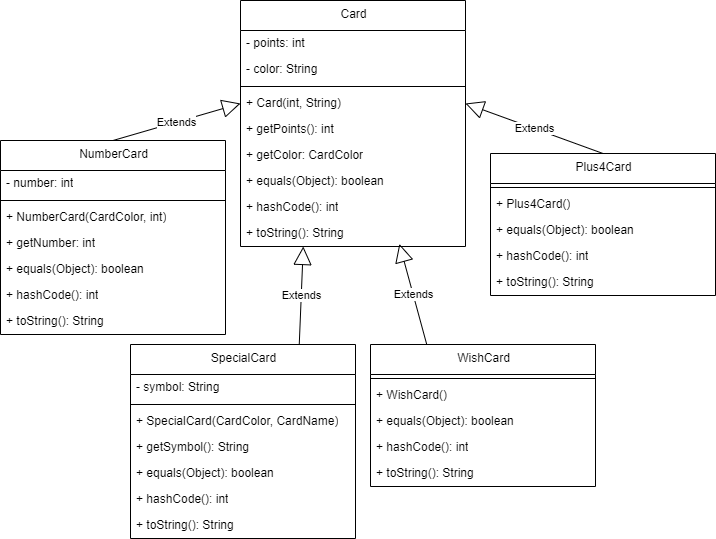

The diagram above was exported from draw.io. Its source (the exported page's mxGraphModel, read from the mxfile embedded in the PNG):
<mxGraphModel dx="1221" dy="715" grid="1" gridSize="10" guides="1" tooltips="1" connect="1" arrows="1" fold="1" page="1" pageScale="1" pageWidth="827" pageHeight="1169" math="0" shadow="0">
  <root>
    <mxCell id="0" />
    <mxCell id="1" parent="0" />
    <mxCell id="q-X3OXTh5W8vuKItsRK7-55" value="NumberCard" style="swimlane;fontStyle=0;align=center;verticalAlign=top;childLayout=stackLayout;horizontal=1;startSize=30;horizontalStack=0;resizeParent=1;resizeParentMax=0;resizeLast=0;collapsible=0;marginBottom=0;html=1;" parent="1" vertex="1">
      <mxGeometry x="50" y="170" width="225" height="194" as="geometry" />
    </mxCell>
    <mxCell id="q-X3OXTh5W8vuKItsRK7-56" value="- number: int" style="text;html=1;strokeColor=none;fillColor=none;align=left;verticalAlign=middle;spacingLeft=4;spacingRight=4;overflow=hidden;rotatable=0;points=[[0,0.5],[1,0.5]];portConstraint=eastwest;" parent="q-X3OXTh5W8vuKItsRK7-55" vertex="1">
      <mxGeometry y="30" width="225" height="26" as="geometry" />
    </mxCell>
    <mxCell id="q-X3OXTh5W8vuKItsRK7-59" style="line;strokeWidth=1;fillColor=none;align=left;verticalAlign=middle;spacingTop=-1;spacingLeft=3;spacingRight=3;rotatable=0;labelPosition=right;points=[];portConstraint=eastwest;" parent="q-X3OXTh5W8vuKItsRK7-55" vertex="1">
      <mxGeometry y="56" width="225" height="8" as="geometry" />
    </mxCell>
    <mxCell id="q-X3OXTh5W8vuKItsRK7-60" value="+ NumberCard(CardColor, int)" style="text;html=1;strokeColor=none;fillColor=none;align=left;verticalAlign=middle;spacingLeft=4;spacingRight=4;overflow=hidden;rotatable=0;points=[[0,0.5],[1,0.5]];portConstraint=eastwest;" parent="q-X3OXTh5W8vuKItsRK7-55" vertex="1">
      <mxGeometry y="64" width="225" height="26" as="geometry" />
    </mxCell>
    <mxCell id="sgjs3gYyfx3l1m91muC8-17" value="+ getNumber: int" style="text;html=1;strokeColor=none;fillColor=none;align=left;verticalAlign=middle;spacingLeft=4;spacingRight=4;overflow=hidden;rotatable=0;points=[[0,0.5],[1,0.5]];portConstraint=eastwest;" vertex="1" parent="q-X3OXTh5W8vuKItsRK7-55">
      <mxGeometry y="90" width="225" height="26" as="geometry" />
    </mxCell>
    <mxCell id="sgjs3gYyfx3l1m91muC8-18" value="+ equals(Object): boolean" style="text;html=1;strokeColor=none;fillColor=none;align=left;verticalAlign=middle;spacingLeft=4;spacingRight=4;overflow=hidden;rotatable=0;points=[[0,0.5],[1,0.5]];portConstraint=eastwest;" vertex="1" parent="q-X3OXTh5W8vuKItsRK7-55">
      <mxGeometry y="116" width="225" height="26" as="geometry" />
    </mxCell>
    <mxCell id="sgjs3gYyfx3l1m91muC8-19" value="+ hashCode(): int" style="text;html=1;strokeColor=none;fillColor=none;align=left;verticalAlign=middle;spacingLeft=4;spacingRight=4;overflow=hidden;rotatable=0;points=[[0,0.5],[1,0.5]];portConstraint=eastwest;" vertex="1" parent="q-X3OXTh5W8vuKItsRK7-55">
      <mxGeometry y="142" width="225" height="26" as="geometry" />
    </mxCell>
    <mxCell id="sgjs3gYyfx3l1m91muC8-20" value="+ toString(): String" style="text;html=1;strokeColor=none;fillColor=none;align=left;verticalAlign=middle;spacingLeft=4;spacingRight=4;overflow=hidden;rotatable=0;points=[[0,0.5],[1,0.5]];portConstraint=eastwest;" vertex="1" parent="q-X3OXTh5W8vuKItsRK7-55">
      <mxGeometry y="168" width="225" height="26" as="geometry" />
    </mxCell>
    <mxCell id="SlHrZQxnNGieSyXPQUrS-19" value="SpecialCard" style="swimlane;fontStyle=0;align=center;verticalAlign=top;childLayout=stackLayout;horizontal=1;startSize=30;horizontalStack=0;resizeParent=1;resizeParentMax=0;resizeLast=0;collapsible=0;marginBottom=0;html=1;" parent="1" vertex="1">
      <mxGeometry x="180" y="374" width="225" height="194" as="geometry" />
    </mxCell>
    <mxCell id="SlHrZQxnNGieSyXPQUrS-20" value="- symbol: String" style="text;html=1;strokeColor=none;fillColor=none;align=left;verticalAlign=middle;spacingLeft=4;spacingRight=4;overflow=hidden;rotatable=0;points=[[0,0.5],[1,0.5]];portConstraint=eastwest;" parent="SlHrZQxnNGieSyXPQUrS-19" vertex="1">
      <mxGeometry y="30" width="225" height="26" as="geometry" />
    </mxCell>
    <mxCell id="SlHrZQxnNGieSyXPQUrS-21" style="line;strokeWidth=1;fillColor=none;align=left;verticalAlign=middle;spacingTop=-1;spacingLeft=3;spacingRight=3;rotatable=0;labelPosition=right;points=[];portConstraint=eastwest;" parent="SlHrZQxnNGieSyXPQUrS-19" vertex="1">
      <mxGeometry y="56" width="225" height="8" as="geometry" />
    </mxCell>
    <mxCell id="SlHrZQxnNGieSyXPQUrS-22" value="+ SpecialCard(CardColor, CardName)" style="text;html=1;strokeColor=none;fillColor=none;align=left;verticalAlign=middle;spacingLeft=4;spacingRight=4;overflow=hidden;rotatable=0;points=[[0,0.5],[1,0.5]];portConstraint=eastwest;" parent="SlHrZQxnNGieSyXPQUrS-19" vertex="1">
      <mxGeometry y="64" width="225" height="26" as="geometry" />
    </mxCell>
    <mxCell id="sgjs3gYyfx3l1m91muC8-13" value="+ getSymbol(): String" style="text;html=1;strokeColor=none;fillColor=none;align=left;verticalAlign=middle;spacingLeft=4;spacingRight=4;overflow=hidden;rotatable=0;points=[[0,0.5],[1,0.5]];portConstraint=eastwest;" vertex="1" parent="SlHrZQxnNGieSyXPQUrS-19">
      <mxGeometry y="90" width="225" height="26" as="geometry" />
    </mxCell>
    <mxCell id="sgjs3gYyfx3l1m91muC8-14" value="+ equals(Object): boolean" style="text;html=1;strokeColor=none;fillColor=none;align=left;verticalAlign=middle;spacingLeft=4;spacingRight=4;overflow=hidden;rotatable=0;points=[[0,0.5],[1,0.5]];portConstraint=eastwest;" vertex="1" parent="SlHrZQxnNGieSyXPQUrS-19">
      <mxGeometry y="116" width="225" height="26" as="geometry" />
    </mxCell>
    <mxCell id="sgjs3gYyfx3l1m91muC8-15" value="+ hashCode(): int" style="text;html=1;strokeColor=none;fillColor=none;align=left;verticalAlign=middle;spacingLeft=4;spacingRight=4;overflow=hidden;rotatable=0;points=[[0,0.5],[1,0.5]];portConstraint=eastwest;" vertex="1" parent="SlHrZQxnNGieSyXPQUrS-19">
      <mxGeometry y="142" width="225" height="26" as="geometry" />
    </mxCell>
    <mxCell id="sgjs3gYyfx3l1m91muC8-16" value="+ toString(): String" style="text;html=1;strokeColor=none;fillColor=none;align=left;verticalAlign=middle;spacingLeft=4;spacingRight=4;overflow=hidden;rotatable=0;points=[[0,0.5],[1,0.5]];portConstraint=eastwest;" vertex="1" parent="SlHrZQxnNGieSyXPQUrS-19">
      <mxGeometry y="168" width="225" height="26" as="geometry" />
    </mxCell>
    <mxCell id="SlHrZQxnNGieSyXPQUrS-23" value="WishCard" style="swimlane;fontStyle=0;align=center;verticalAlign=top;childLayout=stackLayout;horizontal=1;startSize=30;horizontalStack=0;resizeParent=1;resizeParentMax=0;resizeLast=0;collapsible=0;marginBottom=0;html=1;" parent="1" vertex="1">
      <mxGeometry x="420" y="374" width="225" height="142" as="geometry" />
    </mxCell>
    <mxCell id="SlHrZQxnNGieSyXPQUrS-25" style="line;strokeWidth=1;fillColor=none;align=left;verticalAlign=middle;spacingTop=-1;spacingLeft=3;spacingRight=3;rotatable=0;labelPosition=right;points=[];portConstraint=eastwest;" parent="SlHrZQxnNGieSyXPQUrS-23" vertex="1">
      <mxGeometry y="30" width="225" height="8" as="geometry" />
    </mxCell>
    <mxCell id="SlHrZQxnNGieSyXPQUrS-26" value="+ WishCard()" style="text;html=1;strokeColor=none;fillColor=none;align=left;verticalAlign=middle;spacingLeft=4;spacingRight=4;overflow=hidden;rotatable=0;points=[[0,0.5],[1,0.5]];portConstraint=eastwest;" parent="SlHrZQxnNGieSyXPQUrS-23" vertex="1">
      <mxGeometry y="38" width="225" height="26" as="geometry" />
    </mxCell>
    <mxCell id="sgjs3gYyfx3l1m91muC8-10" value="+ equals(Object): boolean" style="text;html=1;strokeColor=none;fillColor=none;align=left;verticalAlign=middle;spacingLeft=4;spacingRight=4;overflow=hidden;rotatable=0;points=[[0,0.5],[1,0.5]];portConstraint=eastwest;" vertex="1" parent="SlHrZQxnNGieSyXPQUrS-23">
      <mxGeometry y="64" width="225" height="26" as="geometry" />
    </mxCell>
    <mxCell id="sgjs3gYyfx3l1m91muC8-11" value="+ hashCode(): int" style="text;html=1;strokeColor=none;fillColor=none;align=left;verticalAlign=middle;spacingLeft=4;spacingRight=4;overflow=hidden;rotatable=0;points=[[0,0.5],[1,0.5]];portConstraint=eastwest;" vertex="1" parent="SlHrZQxnNGieSyXPQUrS-23">
      <mxGeometry y="90" width="225" height="26" as="geometry" />
    </mxCell>
    <mxCell id="sgjs3gYyfx3l1m91muC8-12" value="+ toString(): String" style="text;html=1;strokeColor=none;fillColor=none;align=left;verticalAlign=middle;spacingLeft=4;spacingRight=4;overflow=hidden;rotatable=0;points=[[0,0.5],[1,0.5]];portConstraint=eastwest;" vertex="1" parent="SlHrZQxnNGieSyXPQUrS-23">
      <mxGeometry y="116" width="225" height="26" as="geometry" />
    </mxCell>
    <mxCell id="SlHrZQxnNGieSyXPQUrS-27" value="Plus4Card" style="swimlane;fontStyle=0;align=center;verticalAlign=top;childLayout=stackLayout;horizontal=1;startSize=30;horizontalStack=0;resizeParent=1;resizeParentMax=0;resizeLast=0;collapsible=0;marginBottom=0;html=1;" parent="1" vertex="1">
      <mxGeometry x="540" y="183" width="225" height="142" as="geometry" />
    </mxCell>
    <mxCell id="SlHrZQxnNGieSyXPQUrS-29" style="line;strokeWidth=1;fillColor=none;align=left;verticalAlign=middle;spacingTop=-1;spacingLeft=3;spacingRight=3;rotatable=0;labelPosition=right;points=[];portConstraint=eastwest;" parent="SlHrZQxnNGieSyXPQUrS-27" vertex="1">
      <mxGeometry y="30" width="225" height="8" as="geometry" />
    </mxCell>
    <mxCell id="SlHrZQxnNGieSyXPQUrS-30" value="+&amp;nbsp;&lt;span style=&quot;text-align: center;&quot;&gt;Plus4Card&lt;/span&gt;()" style="text;html=1;strokeColor=none;fillColor=none;align=left;verticalAlign=middle;spacingLeft=4;spacingRight=4;overflow=hidden;rotatable=0;points=[[0,0.5],[1,0.5]];portConstraint=eastwest;" parent="SlHrZQxnNGieSyXPQUrS-27" vertex="1">
      <mxGeometry y="38" width="225" height="26" as="geometry" />
    </mxCell>
    <mxCell id="sgjs3gYyfx3l1m91muC8-6" value="+ equals(Object): boolean" style="text;html=1;strokeColor=none;fillColor=none;align=left;verticalAlign=middle;spacingLeft=4;spacingRight=4;overflow=hidden;rotatable=0;points=[[0,0.5],[1,0.5]];portConstraint=eastwest;" vertex="1" parent="SlHrZQxnNGieSyXPQUrS-27">
      <mxGeometry y="64" width="225" height="26" as="geometry" />
    </mxCell>
    <mxCell id="sgjs3gYyfx3l1m91muC8-7" value="+ hashCode(): int" style="text;html=1;strokeColor=none;fillColor=none;align=left;verticalAlign=middle;spacingLeft=4;spacingRight=4;overflow=hidden;rotatable=0;points=[[0,0.5],[1,0.5]];portConstraint=eastwest;" vertex="1" parent="SlHrZQxnNGieSyXPQUrS-27">
      <mxGeometry y="90" width="225" height="26" as="geometry" />
    </mxCell>
    <mxCell id="sgjs3gYyfx3l1m91muC8-8" value="+ toString(): String" style="text;html=1;strokeColor=none;fillColor=none;align=left;verticalAlign=middle;spacingLeft=4;spacingRight=4;overflow=hidden;rotatable=0;points=[[0,0.5],[1,0.5]];portConstraint=eastwest;" vertex="1" parent="SlHrZQxnNGieSyXPQUrS-27">
      <mxGeometry y="116" width="225" height="26" as="geometry" />
    </mxCell>
    <mxCell id="SlHrZQxnNGieSyXPQUrS-36" value="Card" style="swimlane;fontStyle=0;align=center;verticalAlign=top;childLayout=stackLayout;horizontal=1;startSize=30;horizontalStack=0;resizeParent=1;resizeParentMax=0;resizeLast=0;collapsible=0;marginBottom=0;html=1;" parent="1" vertex="1">
      <mxGeometry x="290" y="30" width="225" height="246" as="geometry" />
    </mxCell>
    <mxCell id="SlHrZQxnNGieSyXPQUrS-37" value="- points: int" style="text;html=1;strokeColor=none;fillColor=none;align=left;verticalAlign=middle;spacingLeft=4;spacingRight=4;overflow=hidden;rotatable=0;points=[[0,0.5],[1,0.5]];portConstraint=eastwest;" parent="SlHrZQxnNGieSyXPQUrS-36" vertex="1">
      <mxGeometry y="30" width="225" height="26" as="geometry" />
    </mxCell>
    <mxCell id="SlHrZQxnNGieSyXPQUrS-38" value="- color: String" style="text;html=1;strokeColor=none;fillColor=none;align=left;verticalAlign=middle;spacingLeft=4;spacingRight=4;overflow=hidden;rotatable=0;points=[[0,0.5],[1,0.5]];portConstraint=eastwest;" parent="SlHrZQxnNGieSyXPQUrS-36" vertex="1">
      <mxGeometry y="56" width="225" height="26" as="geometry" />
    </mxCell>
    <mxCell id="SlHrZQxnNGieSyXPQUrS-40" style="line;strokeWidth=1;fillColor=none;align=left;verticalAlign=middle;spacingTop=-1;spacingLeft=3;spacingRight=3;rotatable=0;labelPosition=right;points=[];portConstraint=eastwest;" parent="SlHrZQxnNGieSyXPQUrS-36" vertex="1">
      <mxGeometry y="82" width="225" height="8" as="geometry" />
    </mxCell>
    <mxCell id="SlHrZQxnNGieSyXPQUrS-41" value="+ Card(int, String)" style="text;html=1;strokeColor=none;fillColor=none;align=left;verticalAlign=middle;spacingLeft=4;spacingRight=4;overflow=hidden;rotatable=0;points=[[0,0.5],[1,0.5]];portConstraint=eastwest;" parent="SlHrZQxnNGieSyXPQUrS-36" vertex="1">
      <mxGeometry y="90" width="225" height="26" as="geometry" />
    </mxCell>
    <mxCell id="sgjs3gYyfx3l1m91muC8-1" value="+ getPoints(): int" style="text;html=1;strokeColor=none;fillColor=none;align=left;verticalAlign=middle;spacingLeft=4;spacingRight=4;overflow=hidden;rotatable=0;points=[[0,0.5],[1,0.5]];portConstraint=eastwest;" vertex="1" parent="SlHrZQxnNGieSyXPQUrS-36">
      <mxGeometry y="116" width="225" height="26" as="geometry" />
    </mxCell>
    <mxCell id="sgjs3gYyfx3l1m91muC8-2" value="+ getColor: CardColor" style="text;html=1;strokeColor=none;fillColor=none;align=left;verticalAlign=middle;spacingLeft=4;spacingRight=4;overflow=hidden;rotatable=0;points=[[0,0.5],[1,0.5]];portConstraint=eastwest;" vertex="1" parent="SlHrZQxnNGieSyXPQUrS-36">
      <mxGeometry y="142" width="225" height="26" as="geometry" />
    </mxCell>
    <mxCell id="sgjs3gYyfx3l1m91muC8-3" value="+ equals(Object): boolean" style="text;html=1;strokeColor=none;fillColor=none;align=left;verticalAlign=middle;spacingLeft=4;spacingRight=4;overflow=hidden;rotatable=0;points=[[0,0.5],[1,0.5]];portConstraint=eastwest;" vertex="1" parent="SlHrZQxnNGieSyXPQUrS-36">
      <mxGeometry y="168" width="225" height="26" as="geometry" />
    </mxCell>
    <mxCell id="sgjs3gYyfx3l1m91muC8-4" value="+ hashCode(): int" style="text;html=1;strokeColor=none;fillColor=none;align=left;verticalAlign=middle;spacingLeft=4;spacingRight=4;overflow=hidden;rotatable=0;points=[[0,0.5],[1,0.5]];portConstraint=eastwest;" vertex="1" parent="SlHrZQxnNGieSyXPQUrS-36">
      <mxGeometry y="194" width="225" height="26" as="geometry" />
    </mxCell>
    <mxCell id="sgjs3gYyfx3l1m91muC8-5" value="+ toString(): String" style="text;html=1;strokeColor=none;fillColor=none;align=left;verticalAlign=middle;spacingLeft=4;spacingRight=4;overflow=hidden;rotatable=0;points=[[0,0.5],[1,0.5]];portConstraint=eastwest;" vertex="1" parent="SlHrZQxnNGieSyXPQUrS-36">
      <mxGeometry y="220" width="225" height="26" as="geometry" />
    </mxCell>
    <mxCell id="SlHrZQxnNGieSyXPQUrS-45" value="Extends" style="endArrow=block;endSize=16;endFill=0;html=1;rounded=0;exitX=0.5;exitY=0;exitDx=0;exitDy=0;entryX=0;entryY=0.5;entryDx=0;entryDy=0;" parent="1" source="q-X3OXTh5W8vuKItsRK7-55" target="SlHrZQxnNGieSyXPQUrS-41" edge="1">
      <mxGeometry width="160" relative="1" as="geometry">
        <mxPoint x="540" y="350" as="sourcePoint" />
        <mxPoint x="700" y="350" as="targetPoint" />
      </mxGeometry>
    </mxCell>
    <mxCell id="SlHrZQxnNGieSyXPQUrS-46" value="Extends" style="endArrow=block;endSize=16;endFill=0;html=1;rounded=0;exitX=0.75;exitY=0;exitDx=0;exitDy=0;entryX=0.279;entryY=1;entryDx=0;entryDy=0;entryPerimeter=0;" parent="1" source="SlHrZQxnNGieSyXPQUrS-19" target="sgjs3gYyfx3l1m91muC8-5" edge="1">
      <mxGeometry width="160" relative="1" as="geometry">
        <mxPoint x="213" y="190" as="sourcePoint" />
        <mxPoint x="320" y="320" as="targetPoint" />
      </mxGeometry>
    </mxCell>
    <mxCell id="SlHrZQxnNGieSyXPQUrS-47" value="Extends" style="endArrow=block;endSize=16;endFill=0;html=1;rounded=0;exitX=0.25;exitY=0;exitDx=0;exitDy=0;entryX=0.706;entryY=0.897;entryDx=0;entryDy=0;entryPerimeter=0;" parent="1" source="SlHrZQxnNGieSyXPQUrS-23" target="sgjs3gYyfx3l1m91muC8-5" edge="1">
      <mxGeometry width="160" relative="1" as="geometry">
        <mxPoint x="430" y="290" as="sourcePoint" />
        <mxPoint x="470" y="290" as="targetPoint" />
      </mxGeometry>
    </mxCell>
    <mxCell id="SlHrZQxnNGieSyXPQUrS-48" value="Extends" style="endArrow=block;endSize=16;endFill=0;html=1;rounded=0;exitX=0.5;exitY=0;exitDx=0;exitDy=0;entryX=1;entryY=0.5;entryDx=0;entryDy=0;" parent="1" source="SlHrZQxnNGieSyXPQUrS-27" target="SlHrZQxnNGieSyXPQUrS-41" edge="1">
      <mxGeometry width="160" relative="1" as="geometry">
        <mxPoint x="466" y="310" as="sourcePoint" />
        <mxPoint x="425" y="158" as="targetPoint" />
      </mxGeometry>
    </mxCell>
  </root>
</mxGraphModel>